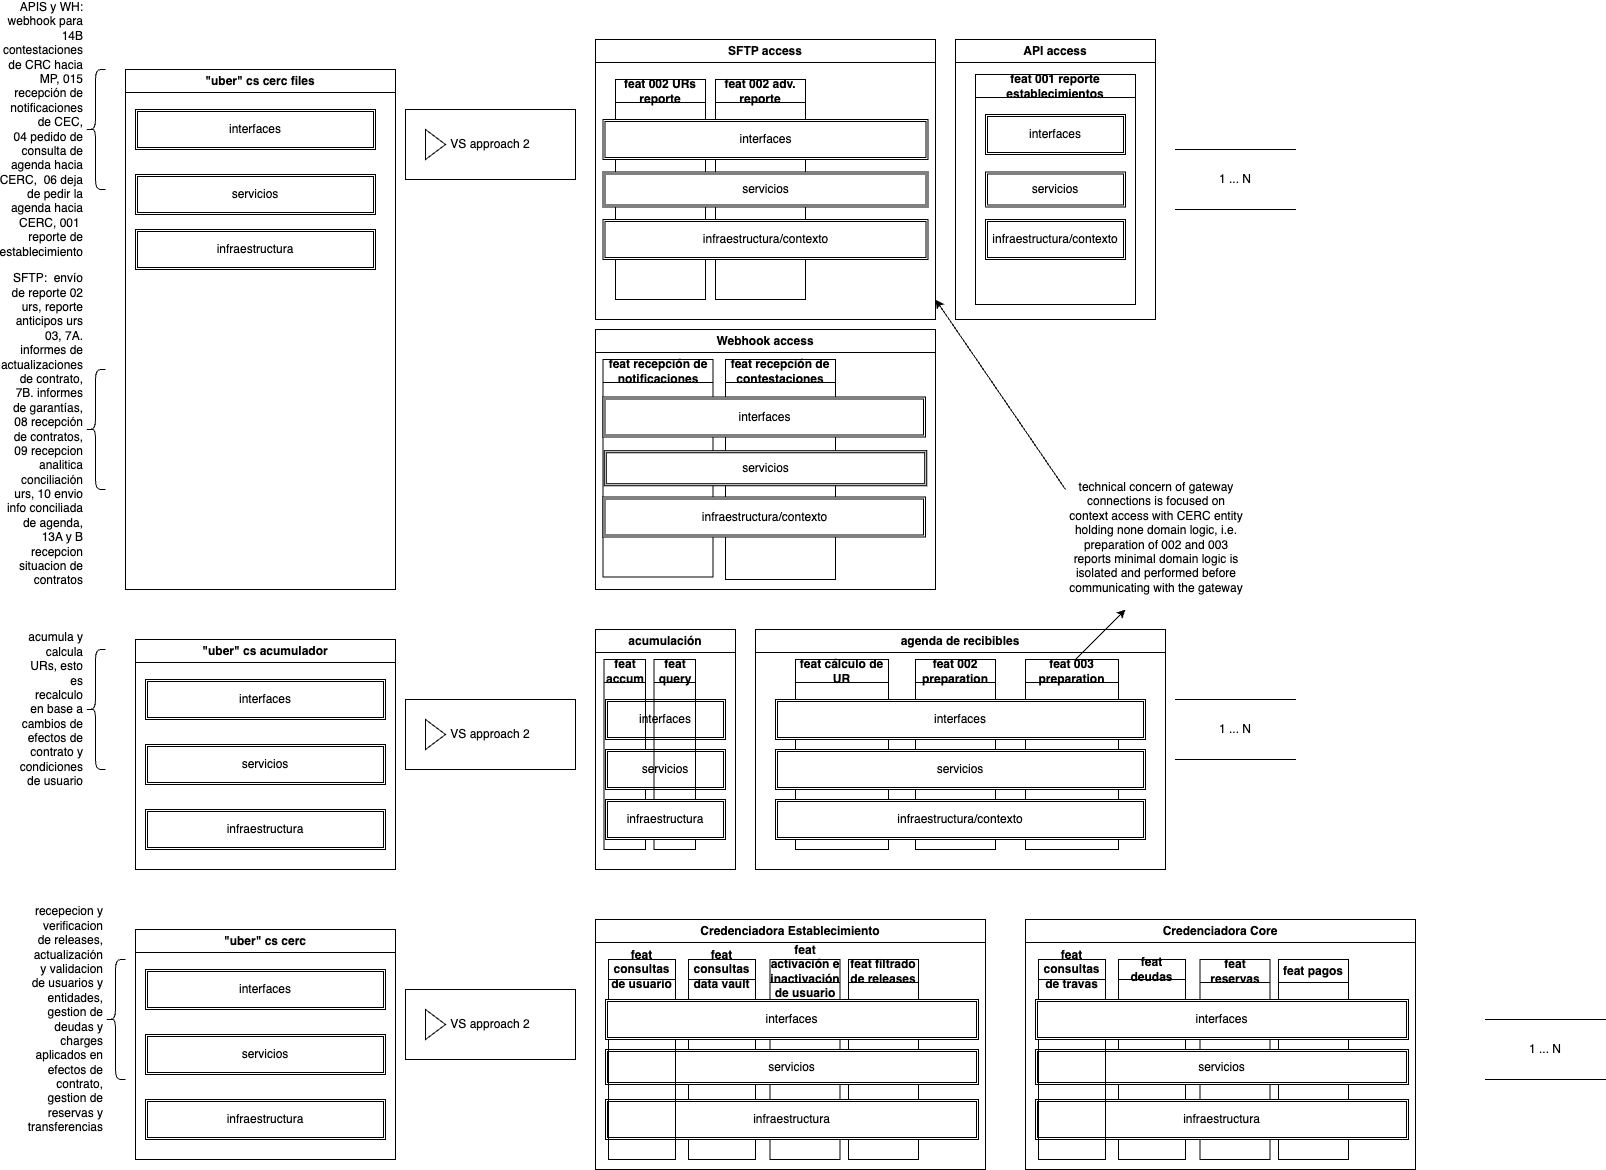

The diagram above was exported from draw.io. Its source (the exported page's mxGraphModel, read from the mxfile embedded in the PNG):
<mxGraphModel dx="1882" dy="550" grid="1" gridSize="10" guides="1" tooltips="1" connect="1" arrows="1" fold="1" page="1" pageScale="1" pageWidth="827" pageHeight="1169" math="0" shadow="0">
  <root>
    <mxCell id="0" />
    <mxCell id="1" parent="0" />
    <mxCell id="6Dtjyt3Ww_o5nrJSh2EK-22" value="&quot;uber&quot; cs cerc" style="swimlane;whiteSpace=wrap;html=1;" parent="1" vertex="1">
      <mxGeometry x="130" y="1060" width="260" height="230" as="geometry" />
    </mxCell>
    <mxCell id="6Dtjyt3Ww_o5nrJSh2EK-23" value="interfaces" style="shape=ext;double=1;rounded=0;whiteSpace=wrap;html=1;" parent="6Dtjyt3Ww_o5nrJSh2EK-22" vertex="1">
      <mxGeometry x="10" y="40" width="240" height="40" as="geometry" />
    </mxCell>
    <mxCell id="6Dtjyt3Ww_o5nrJSh2EK-24" value="servicios" style="shape=ext;double=1;rounded=0;whiteSpace=wrap;html=1;" parent="6Dtjyt3Ww_o5nrJSh2EK-22" vertex="1">
      <mxGeometry x="10" y="105" width="240" height="40" as="geometry" />
    </mxCell>
    <mxCell id="6Dtjyt3Ww_o5nrJSh2EK-25" value="infraestructura" style="shape=ext;double=1;rounded=0;whiteSpace=wrap;html=1;" parent="6Dtjyt3Ww_o5nrJSh2EK-22" vertex="1">
      <mxGeometry x="10" y="170" width="240" height="40" as="geometry" />
    </mxCell>
    <mxCell id="6Dtjyt3Ww_o5nrJSh2EK-31" value="acumulación" style="swimlane;whiteSpace=wrap;html=1;" parent="1" vertex="1">
      <mxGeometry x="590" y="760" width="140" height="240" as="geometry" />
    </mxCell>
    <mxCell id="6Dtjyt3Ww_o5nrJSh2EK-32" value="interfaces" style="shape=ext;double=1;rounded=0;whiteSpace=wrap;html=1;" parent="6Dtjyt3Ww_o5nrJSh2EK-31" vertex="1">
      <mxGeometry x="10" y="70" width="120" height="40" as="geometry" />
    </mxCell>
    <mxCell id="udX0UwHJ1adjt-3bJFlN-1" value="feat accum" style="swimlane;whiteSpace=wrap;html=1;startSize=23;" vertex="1" parent="6Dtjyt3Ww_o5nrJSh2EK-31">
      <mxGeometry x="8.5" y="30" width="41.5" height="190" as="geometry" />
    </mxCell>
    <mxCell id="6Dtjyt3Ww_o5nrJSh2EK-33" value="servicios" style="shape=ext;double=1;rounded=0;whiteSpace=wrap;html=1;" parent="6Dtjyt3Ww_o5nrJSh2EK-31" vertex="1">
      <mxGeometry x="10" y="120" width="120" height="40" as="geometry" />
    </mxCell>
    <mxCell id="udX0UwHJ1adjt-3bJFlN-2" value="feat query" style="swimlane;whiteSpace=wrap;html=1;startSize=23;" vertex="1" parent="6Dtjyt3Ww_o5nrJSh2EK-31">
      <mxGeometry x="58.5" y="30" width="41.5" height="190" as="geometry" />
    </mxCell>
    <mxCell id="6Dtjyt3Ww_o5nrJSh2EK-34" value="infraestructura" style="shape=ext;double=1;rounded=0;whiteSpace=wrap;html=1;" parent="6Dtjyt3Ww_o5nrJSh2EK-31" vertex="1">
      <mxGeometry x="10" y="170" width="120" height="40" as="geometry" />
    </mxCell>
    <mxCell id="6Dtjyt3Ww_o5nrJSh2EK-40" value="acumula y calcula URs, esto es recalculo en base a cambios de efectos de contrato y condiciones de usuario" style="shape=curlyBracket;whiteSpace=wrap;html=1;rounded=1;labelPosition=left;verticalLabelPosition=middle;align=right;verticalAlign=middle;" parent="1" vertex="1">
      <mxGeometry x="80" y="780" width="20" height="120" as="geometry" />
    </mxCell>
    <mxCell id="6Dtjyt3Ww_o5nrJSh2EK-43" value="&quot;uber&quot; cs cerc files" style="swimlane;whiteSpace=wrap;html=1;" parent="1" vertex="1">
      <mxGeometry x="120" y="200" width="270" height="520" as="geometry" />
    </mxCell>
    <mxCell id="6Dtjyt3Ww_o5nrJSh2EK-44" value="interfaces" style="shape=ext;double=1;rounded=0;whiteSpace=wrap;html=1;" parent="6Dtjyt3Ww_o5nrJSh2EK-43" vertex="1">
      <mxGeometry x="10" y="40" width="240" height="40" as="geometry" />
    </mxCell>
    <mxCell id="6Dtjyt3Ww_o5nrJSh2EK-45" value="servicios" style="shape=ext;double=1;rounded=0;whiteSpace=wrap;html=1;" parent="6Dtjyt3Ww_o5nrJSh2EK-43" vertex="1">
      <mxGeometry x="10" y="105" width="240" height="40" as="geometry" />
    </mxCell>
    <mxCell id="6Dtjyt3Ww_o5nrJSh2EK-46" value="infraestructura" style="shape=ext;double=1;rounded=0;whiteSpace=wrap;html=1;" parent="6Dtjyt3Ww_o5nrJSh2EK-43" vertex="1">
      <mxGeometry x="10" y="160" width="240" height="40" as="geometry" />
    </mxCell>
    <mxCell id="6Dtjyt3Ww_o5nrJSh2EK-48" value="APIS y WH: webhook para 14B contestaciones de CRC hacia MP, 015 recepción de notificaciones de CEC,&lt;br&gt;&amp;nbsp;04 pedido de consulta de agenda hacia CERC,&amp;nbsp; 06 deja de pedir la agenda hacia CERC, 001&amp;nbsp; reporte de establecimiento" style="shape=curlyBracket;whiteSpace=wrap;html=1;rounded=1;labelPosition=left;verticalLabelPosition=middle;align=right;verticalAlign=middle;" parent="1" vertex="1">
      <mxGeometry x="80" y="200" width="20" height="120" as="geometry" />
    </mxCell>
    <mxCell id="6Dtjyt3Ww_o5nrJSh2EK-51" value="SFTP:&amp;nbsp; envío de reporte 02 urs, reporte anticipos urs 03, 7A. informes de actualizaciones de contrato, 7B. informes de garantías, 08 recepción de contratos, 09 recepcion analitica conciliación urs, 10 envio info conciliada de agenda, 13A y B recepcion situacion de contratos" style="shape=curlyBracket;whiteSpace=wrap;html=1;rounded=1;labelPosition=left;verticalLabelPosition=middle;align=right;verticalAlign=middle;" parent="1" vertex="1">
      <mxGeometry x="80" y="500" width="20" height="120" as="geometry" />
    </mxCell>
    <mxCell id="6Dtjyt3Ww_o5nrJSh2EK-58" value="VS approach 2" style="html=1;whiteSpace=wrap;container=1;recursiveResize=0;collapsible=0;" parent="1" vertex="1">
      <mxGeometry x="400" y="830" width="170" height="70" as="geometry" />
    </mxCell>
    <mxCell id="6Dtjyt3Ww_o5nrJSh2EK-59" value="" style="triangle;html=1;whiteSpace=wrap;" parent="6Dtjyt3Ww_o5nrJSh2EK-58" vertex="1">
      <mxGeometry x="20" y="20" width="20" height="30" as="geometry" />
    </mxCell>
    <mxCell id="6Dtjyt3Ww_o5nrJSh2EK-69" value="VS approach 2" style="html=1;whiteSpace=wrap;container=1;recursiveResize=0;collapsible=0;" parent="1" vertex="1">
      <mxGeometry x="400" y="240" width="170" height="70" as="geometry" />
    </mxCell>
    <mxCell id="6Dtjyt3Ww_o5nrJSh2EK-70" value="" style="triangle;html=1;whiteSpace=wrap;" parent="6Dtjyt3Ww_o5nrJSh2EK-69" vertex="1">
      <mxGeometry x="20" y="20" width="20" height="30" as="geometry" />
    </mxCell>
    <UserObject label="1 ... N" placeholders="1" name="Variable" id="6Dtjyt3Ww_o5nrJSh2EK-87">
      <mxCell style="text;html=1;strokeColor=none;fillColor=none;align=center;verticalAlign=middle;whiteSpace=wrap;overflow=hidden;" parent="1" vertex="1">
        <mxGeometry x="1190" y="300" width="80" height="20" as="geometry" />
      </mxCell>
    </UserObject>
    <mxCell id="6Dtjyt3Ww_o5nrJSh2EK-88" value="" style="shape=partialRectangle;whiteSpace=wrap;html=1;left=0;right=0;fillColor=none;" parent="1" vertex="1">
      <mxGeometry x="1170" y="280" width="120" height="60" as="geometry" />
    </mxCell>
    <mxCell id="6Dtjyt3Ww_o5nrJSh2EK-91" value="&quot;uber&quot; cs acumulador" style="swimlane;whiteSpace=wrap;html=1;" parent="1" vertex="1">
      <mxGeometry x="130" y="770" width="260" height="230" as="geometry" />
    </mxCell>
    <mxCell id="6Dtjyt3Ww_o5nrJSh2EK-92" value="interfaces" style="shape=ext;double=1;rounded=0;whiteSpace=wrap;html=1;" parent="6Dtjyt3Ww_o5nrJSh2EK-91" vertex="1">
      <mxGeometry x="10" y="40" width="240" height="40" as="geometry" />
    </mxCell>
    <mxCell id="6Dtjyt3Ww_o5nrJSh2EK-93" value="servicios" style="shape=ext;double=1;rounded=0;whiteSpace=wrap;html=1;" parent="6Dtjyt3Ww_o5nrJSh2EK-91" vertex="1">
      <mxGeometry x="10" y="105" width="240" height="40" as="geometry" />
    </mxCell>
    <mxCell id="6Dtjyt3Ww_o5nrJSh2EK-94" value="infraestructura" style="shape=ext;double=1;rounded=0;whiteSpace=wrap;html=1;" parent="6Dtjyt3Ww_o5nrJSh2EK-91" vertex="1">
      <mxGeometry x="10" y="170" width="240" height="40" as="geometry" />
    </mxCell>
    <mxCell id="6Dtjyt3Ww_o5nrJSh2EK-96" value="recepecion y verificacion de releases, actualización y validacion de usuarios y entidades, gestion de deudas y charges aplicados en efectos de contrato, gestion de reservas y transferencias" style="shape=curlyBracket;whiteSpace=wrap;html=1;rounded=1;labelPosition=left;verticalLabelPosition=middle;align=right;verticalAlign=middle;" parent="1" vertex="1">
      <mxGeometry x="100" y="1090" width="20" height="120" as="geometry" />
    </mxCell>
    <mxCell id="6Dtjyt3Ww_o5nrJSh2EK-99" value="VS approach 2" style="html=1;whiteSpace=wrap;container=1;recursiveResize=0;collapsible=0;" parent="1" vertex="1">
      <mxGeometry x="400" y="1120" width="170" height="70" as="geometry" />
    </mxCell>
    <mxCell id="6Dtjyt3Ww_o5nrJSh2EK-100" value="" style="triangle;html=1;whiteSpace=wrap;" parent="6Dtjyt3Ww_o5nrJSh2EK-99" vertex="1">
      <mxGeometry x="20" y="20" width="20" height="30" as="geometry" />
    </mxCell>
    <UserObject label="1 ... N" placeholders="1" name="Variable" id="6Dtjyt3Ww_o5nrJSh2EK-122">
      <mxCell style="text;html=1;strokeColor=none;fillColor=none;align=center;verticalAlign=middle;whiteSpace=wrap;overflow=hidden;" parent="1" vertex="1">
        <mxGeometry x="1500" y="1170" width="80" height="20" as="geometry" />
      </mxCell>
    </UserObject>
    <mxCell id="6Dtjyt3Ww_o5nrJSh2EK-124" value="" style="shape=partialRectangle;whiteSpace=wrap;html=1;left=0;right=0;fillColor=none;" parent="1" vertex="1">
      <mxGeometry x="1480" y="1150" width="120" height="60" as="geometry" />
    </mxCell>
    <mxCell id="rutnG6RPPpp5Jh4ALSGR-1" value="SFTP access" style="swimlane;whiteSpace=wrap;html=1;" parent="1" vertex="1">
      <mxGeometry x="590" y="170" width="340" height="280" as="geometry" />
    </mxCell>
    <mxCell id="6Dtjyt3Ww_o5nrJSh2EK-75" value="feat 002 URs reporte" style="swimlane;whiteSpace=wrap;html=1;" parent="rutnG6RPPpp5Jh4ALSGR-1" vertex="1">
      <mxGeometry x="20" y="40" width="90" height="220" as="geometry" />
    </mxCell>
    <mxCell id="6Dtjyt3Ww_o5nrJSh2EK-64" value="feat 002 adv. reporte" style="swimlane;whiteSpace=wrap;html=1;" parent="rutnG6RPPpp5Jh4ALSGR-1" vertex="1">
      <mxGeometry x="120" y="40" width="90" height="220" as="geometry" />
    </mxCell>
    <mxCell id="6Dtjyt3Ww_o5nrJSh2EK-76" value="interfaces" style="shape=ext;double=1;rounded=0;whiteSpace=wrap;html=1;" parent="rutnG6RPPpp5Jh4ALSGR-1" vertex="1">
      <mxGeometry x="7.5" y="80" width="325" height="40" as="geometry" />
    </mxCell>
    <mxCell id="6Dtjyt3Ww_o5nrJSh2EK-77" value="servicios" style="shape=ext;double=1;rounded=0;whiteSpace=wrap;html=1;" parent="rutnG6RPPpp5Jh4ALSGR-1" vertex="1">
      <mxGeometry x="7.5" y="132.5" width="325" height="35" as="geometry" />
    </mxCell>
    <mxCell id="6Dtjyt3Ww_o5nrJSh2EK-78" value="infraestructura/contexto" style="shape=ext;double=1;rounded=0;whiteSpace=wrap;html=1;" parent="rutnG6RPPpp5Jh4ALSGR-1" vertex="1">
      <mxGeometry x="7.5" y="180" width="325" height="40" as="geometry" />
    </mxCell>
    <mxCell id="rutnG6RPPpp5Jh4ALSGR-2" value="API access" style="swimlane;whiteSpace=wrap;html=1;" parent="1" vertex="1">
      <mxGeometry x="950" y="170" width="200" height="280" as="geometry" />
    </mxCell>
    <mxCell id="6Dtjyt3Ww_o5nrJSh2EK-71" value="feat 001 reporte establecimientos" style="swimlane;whiteSpace=wrap;html=1;" parent="rutnG6RPPpp5Jh4ALSGR-2" vertex="1">
      <mxGeometry x="20" y="35" width="160" height="230" as="geometry" />
    </mxCell>
    <mxCell id="6Dtjyt3Ww_o5nrJSh2EK-72" value="interfaces" style="shape=ext;double=1;rounded=0;whiteSpace=wrap;html=1;" parent="6Dtjyt3Ww_o5nrJSh2EK-71" vertex="1">
      <mxGeometry x="10" y="40" width="140" height="40" as="geometry" />
    </mxCell>
    <mxCell id="6Dtjyt3Ww_o5nrJSh2EK-73" value="servicios" style="shape=ext;double=1;rounded=0;whiteSpace=wrap;html=1;" parent="6Dtjyt3Ww_o5nrJSh2EK-71" vertex="1">
      <mxGeometry x="10" y="97.5" width="140" height="35" as="geometry" />
    </mxCell>
    <mxCell id="6Dtjyt3Ww_o5nrJSh2EK-74" value="infraestructura/contexto" style="shape=ext;double=1;rounded=0;whiteSpace=wrap;html=1;" parent="6Dtjyt3Ww_o5nrJSh2EK-71" vertex="1">
      <mxGeometry x="10" y="145" width="140" height="40" as="geometry" />
    </mxCell>
    <mxCell id="rutnG6RPPpp5Jh4ALSGR-5" value="Webhook access" style="swimlane;whiteSpace=wrap;html=1;" parent="1" vertex="1">
      <mxGeometry x="590" y="460" width="340" height="260" as="geometry" />
    </mxCell>
    <mxCell id="rutnG6RPPpp5Jh4ALSGR-6" value="feat recepción de notificaciones" style="swimlane;whiteSpace=wrap;html=1;" parent="rutnG6RPPpp5Jh4ALSGR-5" vertex="1">
      <mxGeometry x="7.5" y="30" width="110" height="217.5" as="geometry" />
    </mxCell>
    <mxCell id="6Dtjyt3Ww_o5nrJSh2EK-79" value="feat recepción de contestaciones" style="swimlane;whiteSpace=wrap;html=1;" parent="rutnG6RPPpp5Jh4ALSGR-5" vertex="1">
      <mxGeometry x="130" y="30" width="110" height="220" as="geometry" />
    </mxCell>
    <mxCell id="6Dtjyt3Ww_o5nrJSh2EK-86" value="infraestructura/contexto" style="shape=ext;double=1;rounded=0;whiteSpace=wrap;html=1;" parent="6Dtjyt3Ww_o5nrJSh2EK-79" vertex="1">
      <mxGeometry x="-122.5" y="137.5" width="322.5" height="40" as="geometry" />
    </mxCell>
    <mxCell id="6Dtjyt3Ww_o5nrJSh2EK-84" value="interfaces" style="shape=ext;double=1;rounded=0;whiteSpace=wrap;html=1;" parent="6Dtjyt3Ww_o5nrJSh2EK-79" vertex="1">
      <mxGeometry x="-122.5" y="37.5" width="322.5" height="40" as="geometry" />
    </mxCell>
    <mxCell id="6Dtjyt3Ww_o5nrJSh2EK-85" value="servicios" style="shape=ext;double=1;rounded=0;whiteSpace=wrap;html=1;" parent="6Dtjyt3Ww_o5nrJSh2EK-79" vertex="1">
      <mxGeometry x="-121.25" y="91.25" width="322.5" height="35" as="geometry" />
    </mxCell>
    <mxCell id="rutnG6RPPpp5Jh4ALSGR-10" value="agenda de recibibles" style="swimlane;whiteSpace=wrap;html=1;" parent="1" vertex="1">
      <mxGeometry x="750" y="760" width="410" height="240" as="geometry" />
    </mxCell>
    <mxCell id="rutnG6RPPpp5Jh4ALSGR-9" value="feat 003 preparation" style="swimlane;whiteSpace=wrap;html=1;" parent="rutnG6RPPpp5Jh4ALSGR-10" vertex="1">
      <mxGeometry x="270" y="30" width="93" height="190" as="geometry" />
    </mxCell>
    <mxCell id="6Dtjyt3Ww_o5nrJSh2EK-36" value="feat cálculo de UR" style="swimlane;whiteSpace=wrap;html=1;" parent="rutnG6RPPpp5Jh4ALSGR-10" vertex="1">
      <mxGeometry x="40" y="30" width="93" height="190" as="geometry" />
    </mxCell>
    <mxCell id="rutnG6RPPpp5Jh4ALSGR-8" value="feat 002 preparation" style="swimlane;whiteSpace=wrap;html=1;" parent="rutnG6RPPpp5Jh4ALSGR-10" vertex="1">
      <mxGeometry x="160" y="30" width="80" height="190" as="geometry" />
    </mxCell>
    <mxCell id="rutnG6RPPpp5Jh4ALSGR-7" style="edgeStyle=orthogonalEdgeStyle;rounded=0;orthogonalLoop=1;jettySize=auto;html=1;exitX=0.5;exitY=1;exitDx=0;exitDy=0;" parent="rutnG6RPPpp5Jh4ALSGR-8" source="6Dtjyt3Ww_o5nrJSh2EK-38" target="6Dtjyt3Ww_o5nrJSh2EK-38" edge="1">
      <mxGeometry relative="1" as="geometry" />
    </mxCell>
    <mxCell id="6Dtjyt3Ww_o5nrJSh2EK-38" value="servicios" style="shape=ext;double=1;rounded=0;whiteSpace=wrap;html=1;" parent="rutnG6RPPpp5Jh4ALSGR-8" vertex="1">
      <mxGeometry x="-140" y="90" width="370" height="40" as="geometry" />
    </mxCell>
    <mxCell id="6Dtjyt3Ww_o5nrJSh2EK-39" value="infraestructura/contexto" style="shape=ext;double=1;rounded=0;whiteSpace=wrap;html=1;" parent="rutnG6RPPpp5Jh4ALSGR-8" vertex="1">
      <mxGeometry x="-140" y="140" width="370" height="40" as="geometry" />
    </mxCell>
    <mxCell id="6Dtjyt3Ww_o5nrJSh2EK-37" value="interfaces" style="shape=ext;double=1;rounded=0;whiteSpace=wrap;html=1;" parent="rutnG6RPPpp5Jh4ALSGR-10" vertex="1">
      <mxGeometry x="20" y="70" width="370" height="40" as="geometry" />
    </mxCell>
    <mxCell id="rutnG6RPPpp5Jh4ALSGR-11" value="1 ... N" style="shape=partialRectangle;whiteSpace=wrap;html=1;left=0;right=0;fillColor=none;" parent="1" vertex="1">
      <mxGeometry x="1170" y="830" width="120" height="60" as="geometry" />
    </mxCell>
    <mxCell id="rutnG6RPPpp5Jh4ALSGR-13" value="technical concern of gateway connections is focused on context access with CERC entity holding none domain logic, i.e. preparation of 002 and 003 reports minimal domain logic is isolated and performed before communicating with the gateway" style="text;html=1;strokeColor=none;fillColor=none;align=center;verticalAlign=middle;whiteSpace=wrap;rounded=0;" parent="1" vertex="1">
      <mxGeometry x="1061" y="660" width="180" height="15" as="geometry" />
    </mxCell>
    <mxCell id="rutnG6RPPpp5Jh4ALSGR-14" value="" style="endArrow=classic;html=1;rounded=0;" parent="1" edge="1">
      <mxGeometry width="50" height="50" relative="1" as="geometry">
        <mxPoint x="1060" y="620" as="sourcePoint" />
        <mxPoint x="930" y="430" as="targetPoint" />
      </mxGeometry>
    </mxCell>
    <mxCell id="rutnG6RPPpp5Jh4ALSGR-15" value="" style="endArrow=classic;html=1;rounded=0;" parent="1" edge="1">
      <mxGeometry width="50" height="50" relative="1" as="geometry">
        <mxPoint x="1070" y="790" as="sourcePoint" />
        <mxPoint x="1120" y="740" as="targetPoint" />
      </mxGeometry>
    </mxCell>
    <mxCell id="rutnG6RPPpp5Jh4ALSGR-22" value="Credenciadora Establecimiento" style="swimlane;whiteSpace=wrap;html=1;" parent="1" vertex="1">
      <mxGeometry x="590" y="1050" width="390" height="250" as="geometry" />
    </mxCell>
    <mxCell id="rutnG6RPPpp5Jh4ALSGR-16" value="feat filtrado de releases" style="swimlane;whiteSpace=wrap;html=1;" parent="rutnG6RPPpp5Jh4ALSGR-22" vertex="1">
      <mxGeometry x="253" y="40" width="70" height="200" as="geometry" />
    </mxCell>
    <mxCell id="rutnG6RPPpp5Jh4ALSGR-17" value="feat activación e inactivación de usuario" style="swimlane;whiteSpace=wrap;html=1;startSize=23;" parent="rutnG6RPPpp5Jh4ALSGR-22" vertex="1">
      <mxGeometry x="174.5" y="40" width="70" height="200" as="geometry" />
    </mxCell>
    <mxCell id="rutnG6RPPpp5Jh4ALSGR-18" value="feat consultas data vault" style="swimlane;whiteSpace=wrap;html=1;startSize=20;" parent="rutnG6RPPpp5Jh4ALSGR-22" vertex="1">
      <mxGeometry x="93" y="40" width="67" height="200" as="geometry" />
    </mxCell>
    <mxCell id="rutnG6RPPpp5Jh4ALSGR-24" value="servicios" style="shape=ext;double=1;rounded=0;whiteSpace=wrap;html=1;" parent="rutnG6RPPpp5Jh4ALSGR-18" vertex="1">
      <mxGeometry x="-83" y="90" width="373" height="35" as="geometry" />
    </mxCell>
    <mxCell id="rutnG6RPPpp5Jh4ALSGR-25" value="infraestructura" style="shape=ext;double=1;rounded=0;whiteSpace=wrap;html=1;" parent="rutnG6RPPpp5Jh4ALSGR-18" vertex="1">
      <mxGeometry x="-83" y="140" width="373" height="40" as="geometry" />
    </mxCell>
    <mxCell id="rutnG6RPPpp5Jh4ALSGR-21" value="feat consultas de usuario" style="swimlane;whiteSpace=wrap;html=1;startSize=20;" parent="rutnG6RPPpp5Jh4ALSGR-22" vertex="1">
      <mxGeometry x="13" y="40" width="67" height="200" as="geometry" />
    </mxCell>
    <mxCell id="rutnG6RPPpp5Jh4ALSGR-23" value="interfaces" style="shape=ext;double=1;rounded=0;whiteSpace=wrap;html=1;" parent="rutnG6RPPpp5Jh4ALSGR-21" vertex="1">
      <mxGeometry x="-3" y="40" width="373" height="40" as="geometry" />
    </mxCell>
    <mxCell id="rutnG6RPPpp5Jh4ALSGR-27" value="Credenciadora Core" style="swimlane;whiteSpace=wrap;html=1;" parent="1" vertex="1">
      <mxGeometry x="1020" y="1050" width="390" height="250" as="geometry" />
    </mxCell>
    <mxCell id="rutnG6RPPpp5Jh4ALSGR-28" value="feat pagos" style="swimlane;whiteSpace=wrap;html=1;" parent="rutnG6RPPpp5Jh4ALSGR-27" vertex="1">
      <mxGeometry x="253" y="40" width="70" height="200" as="geometry" />
    </mxCell>
    <mxCell id="rutnG6RPPpp5Jh4ALSGR-29" value="feat reservas" style="swimlane;whiteSpace=wrap;html=1;startSize=23;" parent="rutnG6RPPpp5Jh4ALSGR-27" vertex="1">
      <mxGeometry x="174.5" y="40" width="70" height="200" as="geometry" />
    </mxCell>
    <mxCell id="rutnG6RPPpp5Jh4ALSGR-30" value="feat deudas" style="swimlane;whiteSpace=wrap;html=1;startSize=20;" parent="rutnG6RPPpp5Jh4ALSGR-27" vertex="1">
      <mxGeometry x="93" y="40" width="67" height="200" as="geometry" />
    </mxCell>
    <mxCell id="rutnG6RPPpp5Jh4ALSGR-31" value="servicios" style="shape=ext;double=1;rounded=0;whiteSpace=wrap;html=1;" parent="rutnG6RPPpp5Jh4ALSGR-30" vertex="1">
      <mxGeometry x="-83" y="90" width="373" height="35" as="geometry" />
    </mxCell>
    <mxCell id="rutnG6RPPpp5Jh4ALSGR-32" value="infraestructura" style="shape=ext;double=1;rounded=0;whiteSpace=wrap;html=1;" parent="rutnG6RPPpp5Jh4ALSGR-30" vertex="1">
      <mxGeometry x="-83" y="140" width="373" height="40" as="geometry" />
    </mxCell>
    <mxCell id="rutnG6RPPpp5Jh4ALSGR-33" value="feat consultas de travas" style="swimlane;whiteSpace=wrap;html=1;startSize=20;" parent="rutnG6RPPpp5Jh4ALSGR-27" vertex="1">
      <mxGeometry x="13" y="40" width="67" height="200" as="geometry" />
    </mxCell>
    <mxCell id="rutnG6RPPpp5Jh4ALSGR-34" value="interfaces" style="shape=ext;double=1;rounded=0;whiteSpace=wrap;html=1;" parent="rutnG6RPPpp5Jh4ALSGR-33" vertex="1">
      <mxGeometry x="-3" y="40" width="373" height="40" as="geometry" />
    </mxCell>
  </root>
</mxGraphModel>